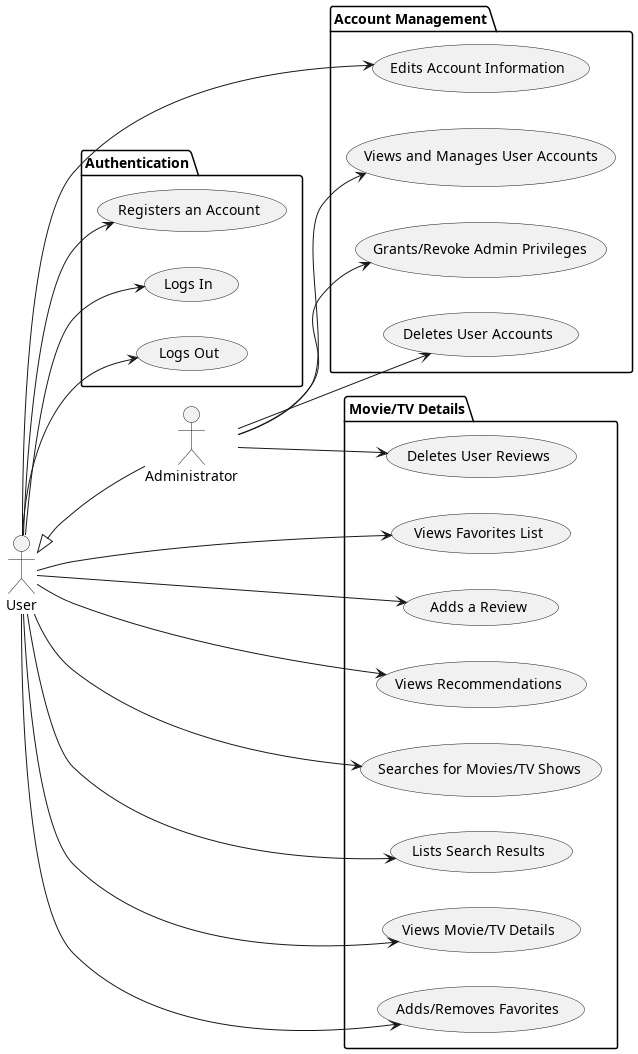

The diagram above was rendered by PlantUML. Its source (embedded in the PNG):
@startuml usecase

left to right direction

:User: 
:Administrator: 

User <|-- Administrator

package "Authentication" {
    :User: --> (Registers an Account)
    :User: --> (Logs In)
    :User: --> (Logs Out)
}

package "Account Management" {
    :User: --> (Edits Account Information)
    :Administrator: --> (Views and Manages User Accounts)
    :Administrator: --> (Grants/Revoke Admin Privileges)
    :Administrator: --> (Deletes User Accounts)
}

package "Movie/TV Details" {
    :User: --> (Searches for Movies/TV Shows)
    :User: --> (Lists Search Results)
    :User: --> (Views Movie/TV Details)
    :User: --> (Adds/Removes Favorites)
    :User: --> (Views Favorites List)
    :User: --> (Adds a Review)
    :Administrator: --> (Deletes User Reviews)
        :User: --> (Views Recommendations)

}



@enduml